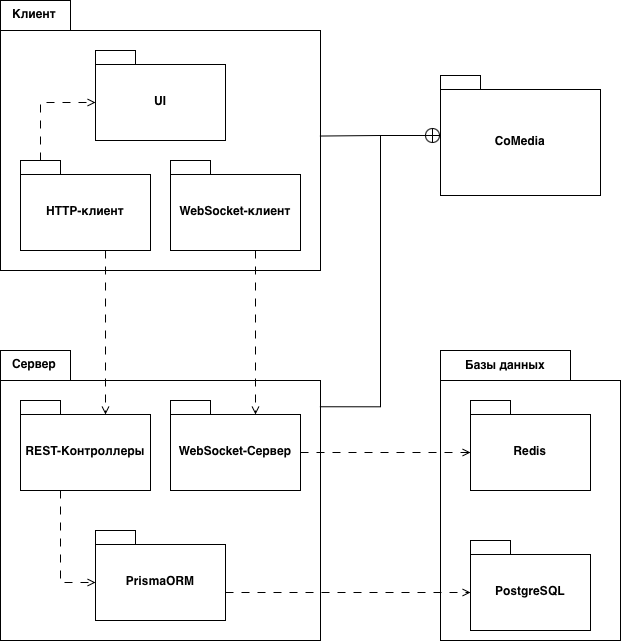

The diagram above was exported from draw.io. Its source (the exported page's mxGraphModel, read from the mxfile embedded in the PNG):
<mxGraphModel dx="1144" dy="792" grid="1" gridSize="10" guides="1" tooltips="1" connect="1" arrows="1" fold="1" page="1" pageScale="1" pageWidth="850" pageHeight="1100" math="0" shadow="0">
  <root>
    <mxCell id="0" />
    <mxCell id="1" parent="0" />
    <mxCell id="-auLWnXN5mRQxaC0mAWp-24" connectable="0" parent="1" style="group" value="" vertex="1">
      <mxGeometry height="290" width="180" x="520" y="390" as="geometry" />
    </mxCell>
    <mxCell id="slyNCGyvcaKzJDm7wuHJ-2" parent="-auLWnXN5mRQxaC0mAWp-24" style="shape=folder;fontStyle=1;spacingTop=10;tabWidth=130;tabHeight=30;tabPosition=left;html=1;whiteSpace=wrap;" value="" vertex="1">
      <mxGeometry height="290" width="180" as="geometry" />
    </mxCell>
    <mxCell id="slyNCGyvcaKzJDm7wuHJ-7" parent="-auLWnXN5mRQxaC0mAWp-24" style="text;html=1;whiteSpace=wrap;strokeColor=none;fillColor=none;align=center;verticalAlign=middle;rounded=0;fontFamily=Helvetica;fontSize=12;fontColor=default;fontStyle=1;spacingTop=10;" value="Базы данных" vertex="1">
      <mxGeometry height="18.70967741935484" width="110" x="10" as="geometry" />
    </mxCell>
    <mxCell id="slyNCGyvcaKzJDm7wuHJ-4" parent="-auLWnXN5mRQxaC0mAWp-24" style="shape=folder;fontStyle=1;spacingTop=10;tabWidth=40;tabHeight=14;tabPosition=left;html=1;whiteSpace=wrap;" value="PostgreSQL" vertex="1">
      <mxGeometry height="90" width="120" x="30" y="189.9967741935484" as="geometry" />
    </mxCell>
    <mxCell id="slyNCGyvcaKzJDm7wuHJ-3" parent="-auLWnXN5mRQxaC0mAWp-24" style="shape=folder;fontStyle=1;spacingTop=10;tabWidth=40;tabHeight=14;tabPosition=left;html=1;whiteSpace=wrap;" value="Redis" vertex="1">
      <mxGeometry height="90" width="120" x="30" y="50.00387096774193" as="geometry" />
    </mxCell>
    <mxCell id="-auLWnXN5mRQxaC0mAWp-11" parent="1" style="shape=folder;fontStyle=1;spacingTop=10;tabWidth=70;tabHeight=30;tabPosition=left;html=1;whiteSpace=wrap;" value="" vertex="1">
      <mxGeometry height="290" width="320" x="80" y="390" as="geometry" />
    </mxCell>
    <mxCell id="slyNCGyvcaKzJDm7wuHJ-1" parent="1" style="shape=folder;fontStyle=1;spacingTop=10;tabWidth=40;tabHeight=14;tabPosition=left;html=1;whiteSpace=wrap;" value="CoMedia" vertex="1">
      <mxGeometry height="120" width="160" x="520" y="115" as="geometry" />
    </mxCell>
    <mxCell id="-auLWnXN5mRQxaC0mAWp-8" connectable="0" parent="1" style="group" value="" vertex="1">
      <mxGeometry height="270" width="320" x="80" y="40" as="geometry" />
    </mxCell>
    <mxCell id="-auLWnXN5mRQxaC0mAWp-6" connectable="0" parent="-auLWnXN5mRQxaC0mAWp-8" style="group" value="" vertex="1">
      <mxGeometry height="270" width="320" as="geometry" />
    </mxCell>
    <mxCell id="slyNCGyvcaKzJDm7wuHJ-8" parent="-auLWnXN5mRQxaC0mAWp-6" style="shape=folder;fontStyle=1;spacingTop=10;tabWidth=70;tabHeight=30;tabPosition=left;html=1;whiteSpace=wrap;" value="" vertex="1">
      <mxGeometry height="270" width="320" as="geometry" />
    </mxCell>
    <mxCell id="slyNCGyvcaKzJDm7wuHJ-13" parent="-auLWnXN5mRQxaC0mAWp-6" style="text;whiteSpace=wrap;html=1;" value="&lt;span style=&quot;caret-color: rgb(0, 0, 0); color: rgb(0, 0, 0); font-family: Helvetica; font-size: 12px; font-style: normal; font-variant-caps: normal; font-weight: 700; letter-spacing: normal; orphans: 2; text-align: center; text-indent: 0px; text-transform: none; white-space: normal; widows: 2; word-spacing: 0px; -webkit-text-stroke-width: 0px; text-decoration: none; float: none; display: inline !important;&quot;&gt;Клиент&lt;/span&gt;" vertex="1">
      <mxGeometry height="30" width="51.61" x="10.32" as="geometry" />
    </mxCell>
    <mxCell id="-auLWnXN5mRQxaC0mAWp-7" parent="-auLWnXN5mRQxaC0mAWp-6" style="shape=folder;fontStyle=1;spacingTop=10;tabWidth=40;tabHeight=14;tabPosition=left;html=1;whiteSpace=wrap;" value="UI" vertex="1">
      <mxGeometry height="90" width="130" x="95" y="50" as="geometry" />
    </mxCell>
    <mxCell id="-auLWnXN5mRQxaC0mAWp-2" parent="-auLWnXN5mRQxaC0mAWp-8" style="shape=folder;fontStyle=1;spacingTop=10;tabWidth=40;tabHeight=14;tabPosition=left;html=1;whiteSpace=wrap;" value="HTTP-клиент" vertex="1">
      <mxGeometry height="90" width="130" x="20" y="160" as="geometry" />
    </mxCell>
    <mxCell id="-auLWnXN5mRQxaC0mAWp-4" parent="-auLWnXN5mRQxaC0mAWp-8" style="shape=folder;fontStyle=1;spacingTop=10;tabWidth=40;tabHeight=14;tabPosition=left;html=1;whiteSpace=wrap;" value="WebSocket-клиент" vertex="1">
      <mxGeometry height="90" width="130" x="170" y="160" as="geometry" />
    </mxCell>
    <mxCell id="-auLWnXN5mRQxaC0mAWp-17" edge="1" parent="-auLWnXN5mRQxaC0mAWp-8" source="-auLWnXN5mRQxaC0mAWp-2" style="edgeStyle=orthogonalEdgeStyle;rounded=0;orthogonalLoop=1;jettySize=auto;html=1;entryX=0;entryY=0;entryDx=0;entryDy=52;entryPerimeter=0;exitX=0;exitY=0;exitDx=20;exitDy=0;exitPerimeter=0;endArrow=open;endFill=0;dashed=1;dashPattern=8 8;" target="-auLWnXN5mRQxaC0mAWp-7">
      <mxGeometry relative="1" as="geometry" />
    </mxCell>
    <mxCell id="-auLWnXN5mRQxaC0mAWp-14" parent="1" style="shape=folder;fontStyle=1;spacingTop=10;tabWidth=40;tabHeight=14;tabPosition=left;html=1;whiteSpace=wrap;" value="PrismaORM" vertex="1">
      <mxGeometry height="90" width="130" x="175" y="570" as="geometry" />
    </mxCell>
    <mxCell id="-auLWnXN5mRQxaC0mAWp-12" parent="1" style="text;whiteSpace=wrap;html=1;" value="&lt;div style=&quot;text-align: center;&quot;&gt;&lt;font color=&quot;#000000&quot;&gt;&lt;span style=&quot;caret-color: rgb(0, 0, 0);&quot;&gt;&lt;b&gt;Сервер&lt;/b&gt;&lt;/span&gt;&lt;/font&gt;&lt;/div&gt;" vertex="1">
      <mxGeometry height="30" width="51.61" x="90.32" y="390" as="geometry" />
    </mxCell>
    <mxCell id="-auLWnXN5mRQxaC0mAWp-13" parent="1" style="shape=folder;fontStyle=1;spacingTop=10;tabWidth=40;tabHeight=14;tabPosition=left;html=1;whiteSpace=wrap;" value="REST-Контроллеры" vertex="1">
      <mxGeometry height="90" width="130" x="100" y="440" as="geometry" />
    </mxCell>
    <mxCell id="-auLWnXN5mRQxaC0mAWp-15" parent="1" style="shape=folder;fontStyle=1;spacingTop=10;tabWidth=40;tabHeight=14;tabPosition=left;html=1;whiteSpace=wrap;" value="WebSocket-Сервер" vertex="1">
      <mxGeometry height="90" width="130" x="250" y="440" as="geometry" />
    </mxCell>
    <mxCell id="-auLWnXN5mRQxaC0mAWp-18" edge="1" parent="1" source="-auLWnXN5mRQxaC0mAWp-13" style="edgeStyle=orthogonalEdgeStyle;rounded=0;orthogonalLoop=1;jettySize=auto;html=1;entryX=0;entryY=0;entryDx=0;entryDy=52;entryPerimeter=0;endArrow=open;endFill=0;dashed=1;dashPattern=8 8;" target="-auLWnXN5mRQxaC0mAWp-14">
      <mxGeometry relative="1" as="geometry">
        <Array as="points">
          <mxPoint x="140" y="622" />
        </Array>
      </mxGeometry>
    </mxCell>
    <mxCell id="-auLWnXN5mRQxaC0mAWp-19" edge="1" parent="1" source="-auLWnXN5mRQxaC0mAWp-2" style="edgeStyle=orthogonalEdgeStyle;rounded=0;orthogonalLoop=1;jettySize=auto;html=1;entryX=0;entryY=0;entryDx=85;entryDy=14;entryPerimeter=0;exitX=0.654;exitY=1;exitDx=0;exitDy=0;exitPerimeter=0;endArrow=open;endFill=0;dashed=1;dashPattern=8 8;" target="-auLWnXN5mRQxaC0mAWp-13">
      <mxGeometry relative="1" as="geometry" />
    </mxCell>
    <mxCell id="-auLWnXN5mRQxaC0mAWp-20" edge="1" parent="1" source="-auLWnXN5mRQxaC0mAWp-4" style="edgeStyle=orthogonalEdgeStyle;rounded=0;orthogonalLoop=1;jettySize=auto;html=1;entryX=0;entryY=0;entryDx=85;entryDy=14;entryPerimeter=0;endArrow=open;endFill=0;dashed=1;dashPattern=8 8;" target="-auLWnXN5mRQxaC0mAWp-15">
      <mxGeometry relative="1" as="geometry">
        <Array as="points">
          <mxPoint x="335" y="330" />
          <mxPoint x="335" y="330" />
        </Array>
      </mxGeometry>
    </mxCell>
    <mxCell id="-auLWnXN5mRQxaC0mAWp-21" edge="1" parent="1" source="-auLWnXN5mRQxaC0mAWp-15" style="edgeStyle=orthogonalEdgeStyle;rounded=0;orthogonalLoop=1;jettySize=auto;html=1;entryX=0;entryY=0;entryDx=0;entryDy=52;entryPerimeter=0;endArrow=open;endFill=0;dashed=1;dashPattern=8 8;" target="slyNCGyvcaKzJDm7wuHJ-3">
      <mxGeometry relative="1" as="geometry">
        <Array as="points">
          <mxPoint x="460" y="492" />
          <mxPoint x="460" y="492" />
        </Array>
      </mxGeometry>
    </mxCell>
    <mxCell id="-auLWnXN5mRQxaC0mAWp-23" edge="1" parent="1" source="-auLWnXN5mRQxaC0mAWp-14" style="edgeStyle=orthogonalEdgeStyle;rounded=0;orthogonalLoop=1;jettySize=auto;html=1;entryX=0;entryY=0;entryDx=0;entryDy=52;entryPerimeter=0;endArrow=open;endFill=0;dashed=1;dashPattern=8 8;" target="slyNCGyvcaKzJDm7wuHJ-4">
      <mxGeometry relative="1" as="geometry">
        <Array as="points">
          <mxPoint x="370" y="632" />
          <mxPoint x="370" y="632" />
        </Array>
      </mxGeometry>
    </mxCell>
    <mxCell id="-auLWnXN5mRQxaC0mAWp-26" edge="1" parent="1" source="slyNCGyvcaKzJDm7wuHJ-1" style="edgeStyle=orthogonalEdgeStyle;rounded=0;orthogonalLoop=1;jettySize=auto;html=1;entryX=0.998;entryY=0.502;entryDx=0;entryDy=0;entryPerimeter=0;endArrow=none;endFill=0;startArrow=circlePlus;startFill=0;" target="slyNCGyvcaKzJDm7wuHJ-8">
      <mxGeometry relative="1" as="geometry" />
    </mxCell>
    <mxCell id="-auLWnXN5mRQxaC0mAWp-27" edge="1" parent="1" source="slyNCGyvcaKzJDm7wuHJ-1" style="edgeStyle=orthogonalEdgeStyle;rounded=0;orthogonalLoop=1;jettySize=auto;html=1;entryX=0.998;entryY=0.194;entryDx=0;entryDy=0;entryPerimeter=0;endArrow=none;endFill=0;" target="-auLWnXN5mRQxaC0mAWp-11">
      <mxGeometry relative="1" as="geometry" />
    </mxCell>
  </root>
</mxGraphModel>